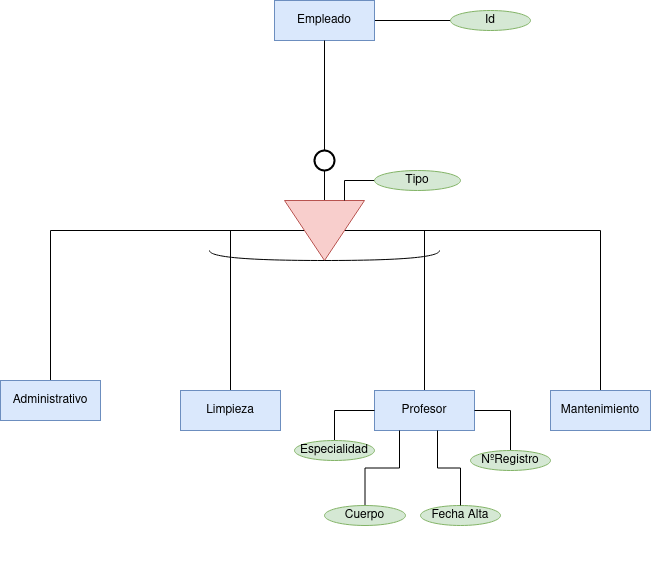

The diagram above was exported from draw.io. Its source (the exported page's mxGraphModel, read from the mxfile embedded in the PNG):
<mxGraphModel dx="1434" dy="795" grid="1" gridSize="10" guides="1" tooltips="1" connect="1" arrows="1" fold="1" page="1" pageScale="1" pageWidth="827" pageHeight="1169" math="0" shadow="0">
  <root>
    <mxCell id="0" />
    <mxCell id="1" parent="0" />
    <mxCell id="yoeW9mkjr6zyknRq52r9-3" style="edgeStyle=orthogonalEdgeStyle;rounded=0;orthogonalLoop=1;jettySize=auto;html=1;endArrow=none;endFill=0;" edge="1" parent="1" source="yoeW9mkjr6zyknRq52r9-52" target="yoeW9mkjr6zyknRq52r9-2">
      <mxGeometry relative="1" as="geometry" />
    </mxCell>
    <mxCell id="yoeW9mkjr6zyknRq52r9-39" style="edgeStyle=orthogonalEdgeStyle;rounded=0;orthogonalLoop=1;jettySize=auto;html=1;endArrow=none;endFill=0;" edge="1" parent="1" source="yoeW9mkjr6zyknRq52r9-1" target="yoeW9mkjr6zyknRq52r9-38">
      <mxGeometry relative="1" as="geometry" />
    </mxCell>
    <mxCell id="yoeW9mkjr6zyknRq52r9-1" value="Empleado" style="whiteSpace=wrap;html=1;align=center;fillColor=#dae8fc;strokeColor=#6c8ebf;" vertex="1" parent="1">
      <mxGeometry x="364" y="80" width="100" height="40" as="geometry" />
    </mxCell>
    <mxCell id="yoeW9mkjr6zyknRq52r9-11" style="edgeStyle=orthogonalEdgeStyle;rounded=0;orthogonalLoop=1;jettySize=auto;html=1;entryX=0.5;entryY=0;entryDx=0;entryDy=0;endArrow=none;endFill=0;" edge="1" parent="1" source="yoeW9mkjr6zyknRq52r9-2" target="yoeW9mkjr6zyknRq52r9-10">
      <mxGeometry relative="1" as="geometry" />
    </mxCell>
    <mxCell id="yoeW9mkjr6zyknRq52r9-12" style="edgeStyle=orthogonalEdgeStyle;rounded=0;orthogonalLoop=1;jettySize=auto;html=1;endArrow=none;endFill=0;" edge="1" parent="1" source="yoeW9mkjr6zyknRq52r9-2" target="yoeW9mkjr6zyknRq52r9-7">
      <mxGeometry relative="1" as="geometry" />
    </mxCell>
    <mxCell id="yoeW9mkjr6zyknRq52r9-17" style="edgeStyle=orthogonalEdgeStyle;rounded=0;orthogonalLoop=1;jettySize=auto;html=1;endArrow=none;endFill=0;" edge="1" parent="1" source="yoeW9mkjr6zyknRq52r9-2" target="yoeW9mkjr6zyknRq52r9-13">
      <mxGeometry relative="1" as="geometry" />
    </mxCell>
    <mxCell id="yoeW9mkjr6zyknRq52r9-2" value="" style="triangle;whiteSpace=wrap;html=1;rotation=90;fillColor=#f8cecc;strokeColor=#b85450;" vertex="1" parent="1">
      <mxGeometry x="384" y="270" width="60" height="80" as="geometry" />
    </mxCell>
    <mxCell id="yoeW9mkjr6zyknRq52r9-7" value="Administrativo" style="whiteSpace=wrap;html=1;align=center;fillColor=#dae8fc;strokeColor=#6c8ebf;" vertex="1" parent="1">
      <mxGeometry x="90" y="460" width="100" height="40" as="geometry" />
    </mxCell>
    <mxCell id="yoeW9mkjr6zyknRq52r9-19" style="edgeStyle=orthogonalEdgeStyle;rounded=0;orthogonalLoop=1;jettySize=auto;html=1;endArrow=none;endFill=0;" edge="1" parent="1" source="yoeW9mkjr6zyknRq52r9-8">
      <mxGeometry relative="1" as="geometry">
        <mxPoint x="514" y="310" as="targetPoint" />
      </mxGeometry>
    </mxCell>
    <mxCell id="yoeW9mkjr6zyknRq52r9-8" value="Profesor" style="whiteSpace=wrap;html=1;align=center;fillColor=#dae8fc;strokeColor=#6c8ebf;" vertex="1" parent="1">
      <mxGeometry x="464" y="470" width="100" height="40" as="geometry" />
    </mxCell>
    <mxCell id="yoeW9mkjr6zyknRq52r9-10" value="Mantenimiento" style="whiteSpace=wrap;html=1;align=center;fillColor=#dae8fc;strokeColor=#6c8ebf;" vertex="1" parent="1">
      <mxGeometry x="640" y="470" width="100" height="40" as="geometry" />
    </mxCell>
    <mxCell id="yoeW9mkjr6zyknRq52r9-13" value="Limpieza" style="whiteSpace=wrap;html=1;align=center;fillColor=#dae8fc;strokeColor=#6c8ebf;" vertex="1" parent="1">
      <mxGeometry x="270" y="470" width="100" height="40" as="geometry" />
    </mxCell>
    <mxCell id="yoeW9mkjr6zyknRq52r9-20" value="" style="shape=requiredInterface;html=1;verticalLabelPosition=bottom;sketch=0;rotation=90;" vertex="1" parent="1">
      <mxGeometry x="409" y="220" width="10" height="230" as="geometry" />
    </mxCell>
    <mxCell id="yoeW9mkjr6zyknRq52r9-27" value="" style="ellipse;whiteSpace=wrap;html=1;align=center;aspect=fixed;fillColor=none;strokeColor=none;resizable=0;perimeter=centerPerimeter;rotatable=0;allowArrows=0;points=[];outlineConnect=1;" vertex="1" parent="1">
      <mxGeometry x="419" y="640" width="10" height="10" as="geometry" />
    </mxCell>
    <mxCell id="yoeW9mkjr6zyknRq52r9-35" style="edgeStyle=orthogonalEdgeStyle;rounded=0;orthogonalLoop=1;jettySize=auto;html=1;entryX=1;entryY=0.5;entryDx=0;entryDy=0;endArrow=none;endFill=0;" edge="1" parent="1" source="yoeW9mkjr6zyknRq52r9-28" target="yoeW9mkjr6zyknRq52r9-8">
      <mxGeometry relative="1" as="geometry" />
    </mxCell>
    <mxCell id="yoeW9mkjr6zyknRq52r9-28" value="NºRegistro" style="ellipse;whiteSpace=wrap;html=1;align=center;fillColor=#d5e8d4;strokeColor=#82b366;" vertex="1" parent="1">
      <mxGeometry x="560" y="530" width="80" height="20" as="geometry" />
    </mxCell>
    <mxCell id="yoeW9mkjr6zyknRq52r9-37" style="edgeStyle=orthogonalEdgeStyle;rounded=0;orthogonalLoop=1;jettySize=auto;html=1;entryX=0.25;entryY=1;entryDx=0;entryDy=0;endArrow=none;endFill=0;" edge="1" parent="1" source="yoeW9mkjr6zyknRq52r9-30" target="yoeW9mkjr6zyknRq52r9-8">
      <mxGeometry relative="1" as="geometry" />
    </mxCell>
    <mxCell id="yoeW9mkjr6zyknRq52r9-30" value="Cuerpo" style="ellipse;whiteSpace=wrap;html=1;align=center;direction=west;fillColor=#d5e8d4;strokeColor=#82b366;" vertex="1" parent="1">
      <mxGeometry x="414" y="585" width="81" height="20" as="geometry" />
    </mxCell>
    <mxCell id="yoeW9mkjr6zyknRq52r9-31" value="Fecha Alta" style="ellipse;whiteSpace=wrap;html=1;align=center;fillColor=#d5e8d4;strokeColor=#82b366;" vertex="1" parent="1">
      <mxGeometry x="510" y="585" width="80" height="20" as="geometry" />
    </mxCell>
    <mxCell id="yoeW9mkjr6zyknRq52r9-34" style="edgeStyle=orthogonalEdgeStyle;rounded=0;orthogonalLoop=1;jettySize=auto;html=1;entryX=0;entryY=0.5;entryDx=0;entryDy=0;endArrow=none;endFill=0;" edge="1" parent="1" source="yoeW9mkjr6zyknRq52r9-32" target="yoeW9mkjr6zyknRq52r9-8">
      <mxGeometry relative="1" as="geometry" />
    </mxCell>
    <mxCell id="yoeW9mkjr6zyknRq52r9-32" value="Especialidad" style="ellipse;whiteSpace=wrap;html=1;align=center;fillColor=#d5e8d4;strokeColor=#82b366;" vertex="1" parent="1">
      <mxGeometry x="384" y="520" width="80" height="20" as="geometry" />
    </mxCell>
    <mxCell id="yoeW9mkjr6zyknRq52r9-36" style="edgeStyle=orthogonalEdgeStyle;rounded=0;orthogonalLoop=1;jettySize=auto;html=1;entryX=0.63;entryY=1;entryDx=0;entryDy=0;entryPerimeter=0;endArrow=none;endFill=0;" edge="1" parent="1" source="yoeW9mkjr6zyknRq52r9-31" target="yoeW9mkjr6zyknRq52r9-8">
      <mxGeometry relative="1" as="geometry" />
    </mxCell>
    <mxCell id="yoeW9mkjr6zyknRq52r9-38" value="Id" style="ellipse;whiteSpace=wrap;html=1;align=center;fillColor=#d5e8d4;strokeColor=#82b366;" vertex="1" parent="1">
      <mxGeometry x="540" y="90" width="80" height="20" as="geometry" />
    </mxCell>
    <mxCell id="yoeW9mkjr6zyknRq52r9-51" style="edgeStyle=orthogonalEdgeStyle;rounded=0;orthogonalLoop=1;jettySize=auto;html=1;entryX=0;entryY=0.25;entryDx=0;entryDy=0;endArrow=none;endFill=0;" edge="1" parent="1" source="yoeW9mkjr6zyknRq52r9-48" target="yoeW9mkjr6zyknRq52r9-2">
      <mxGeometry relative="1" as="geometry" />
    </mxCell>
    <mxCell id="yoeW9mkjr6zyknRq52r9-48" value="Tipo" style="ellipse;whiteSpace=wrap;html=1;align=center;fillColor=#d5e8d4;strokeColor=#82b366;" vertex="1" parent="1">
      <mxGeometry x="464" y="250" width="86" height="20" as="geometry" />
    </mxCell>
    <mxCell id="yoeW9mkjr6zyknRq52r9-55" value="" style="edgeStyle=orthogonalEdgeStyle;rounded=0;orthogonalLoop=1;jettySize=auto;html=1;endArrow=none;endFill=0;" edge="1" parent="1" source="yoeW9mkjr6zyknRq52r9-1" target="yoeW9mkjr6zyknRq52r9-52">
      <mxGeometry relative="1" as="geometry">
        <mxPoint x="414" y="120" as="sourcePoint" />
        <mxPoint x="414" y="280" as="targetPoint" />
      </mxGeometry>
    </mxCell>
    <mxCell id="yoeW9mkjr6zyknRq52r9-52" value="" style="strokeWidth=2;html=1;shape=mxgraph.flowchart.start_2;whiteSpace=wrap;" vertex="1" parent="1">
      <mxGeometry x="404" y="230" width="20" height="20" as="geometry" />
    </mxCell>
  </root>
</mxGraphModel>